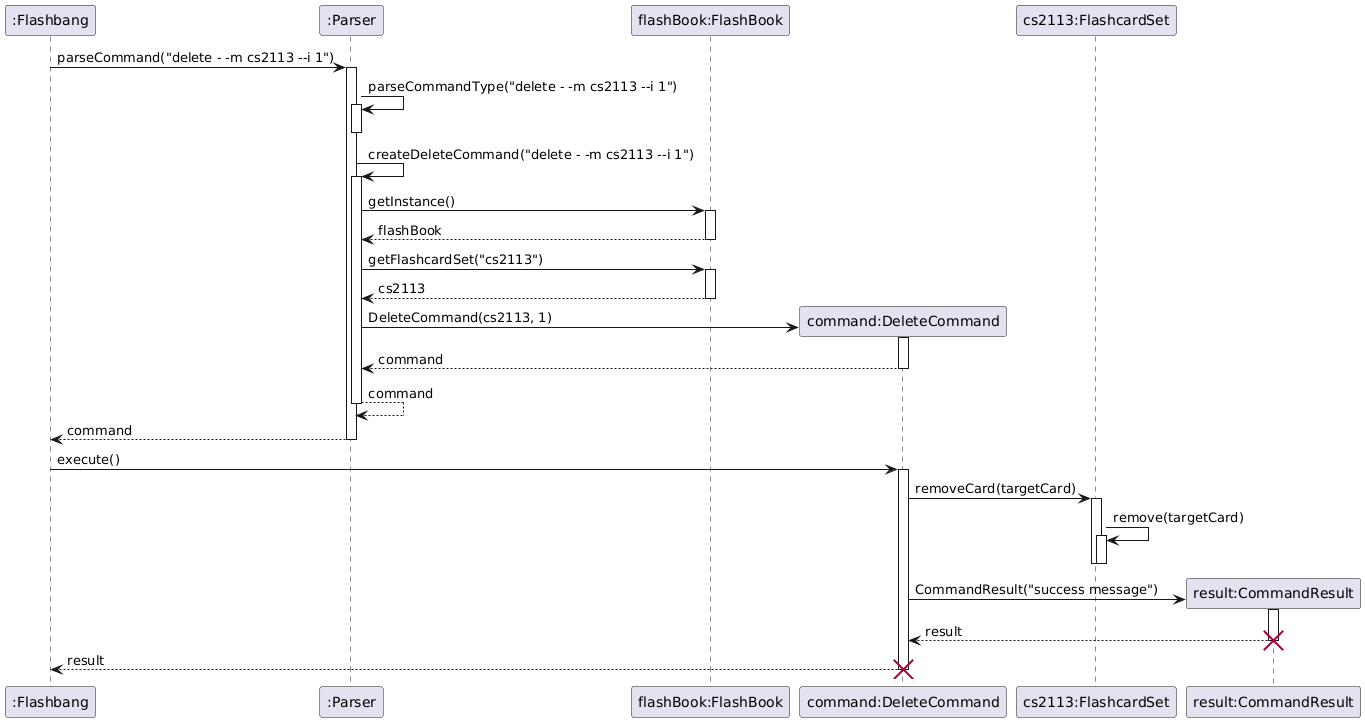

The diagram above was rendered by PlantUML. Its source (embedded in the PNG):
@startuml
participant ":Flashbang"
participant ":Parser"
participant "flashBook:FlashBook"
participant "command:DeleteCommand"
participant "cs2113:FlashcardSet"
participant "result:CommandResult"

":Flashbang" -> ":Parser" : parseCommand("delete - -m cs2113 --i 1")
activate ":Parser"

":Parser" -> ":Parser" : parseCommandType("delete - -m cs2113 --i 1")
activate ":Parser"
deactivate ":Parser"

":Parser" -> ":Parser" : createDeleteCommand("delete - -m cs2113 --i 1")
activate ":Parser"

":Parser" -> "flashBook:FlashBook" : getInstance()
activate "flashBook:FlashBook"
return flashBook

":Parser" -> "flashBook:FlashBook" : getFlashcardSet("cs2113")
activate "flashBook:FlashBook"
return cs2113
deactivate "flashBook:FlashBook"

create "command:DeleteCommand"
":Parser" -> "command:DeleteCommand" : DeleteCommand(cs2113, 1)
activate "command:DeleteCommand"
return command

":Parser" --> ":Parser" : command
deactivate ":Parser"
":Parser" --> ":Flashbang" : command
deactivate ":Parser"

":Flashbang" -> "command:DeleteCommand" : execute()
activate "command:DeleteCommand"

"command:DeleteCommand" -> "cs2113:FlashcardSet" : removeCard(targetCard)
activate "cs2113:FlashcardSet"
"cs2113:FlashcardSet" -> "cs2113:FlashcardSet" : remove(targetCard)
activate "cs2113:FlashcardSet"
deactivate "cs2113:FlashcardSet"
deactivate "cs2113:FlashcardSet"

create "result:CommandResult"
"command:DeleteCommand" -> "result:CommandResult" : CommandResult("success message")
activate "result:CommandResult"
return result

destroy "result:CommandResult"

return result

destroy "command:DeleteCommand"
@enduml